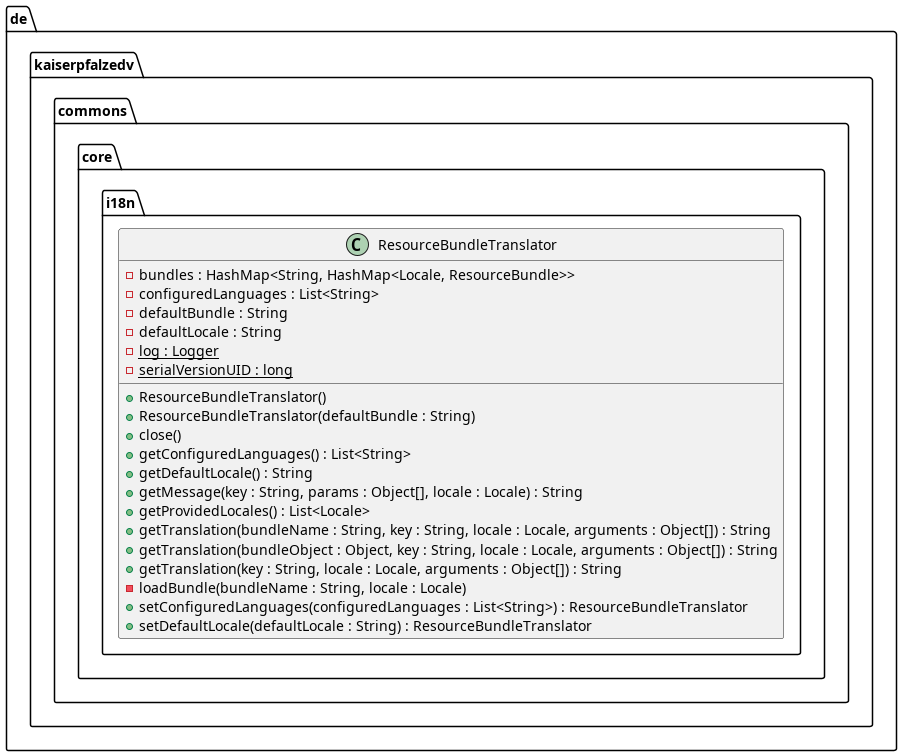

The diagram above was rendered by PlantUML. Its source (embedded in the PNG):
@startuml
package de.kaiserpfalzedv.commons.core.i18n {
  class ResourceBundleTranslator {
    - bundles : HashMap<String, HashMap<Locale, ResourceBundle>>
    - configuredLanguages : List<String>
    - defaultBundle : String
    - defaultLocale : String
    - log : Logger {static}
    - serialVersionUID : long {static}
    + ResourceBundleTranslator()
    + ResourceBundleTranslator(defaultBundle : String)
    + close()
    + getConfiguredLanguages() : List<String>
    + getDefaultLocale() : String
    + getMessage(key : String, params : Object[], locale : Locale) : String
    + getProvidedLocales() : List<Locale>
    + getTranslation(bundleName : String, key : String, locale : Locale, arguments : Object[]) : String
    + getTranslation(bundleObject : Object, key : String, locale : Locale, arguments : Object[]) : String
    + getTranslation(key : String, locale : Locale, arguments : Object[]) : String
    - loadBundle(bundleName : String, locale : Locale)
    + setConfiguredLanguages(configuredLanguages : List<String>) : ResourceBundleTranslator
    + setDefaultLocale(defaultLocale : String) : ResourceBundleTranslator
  }
}
@enduml